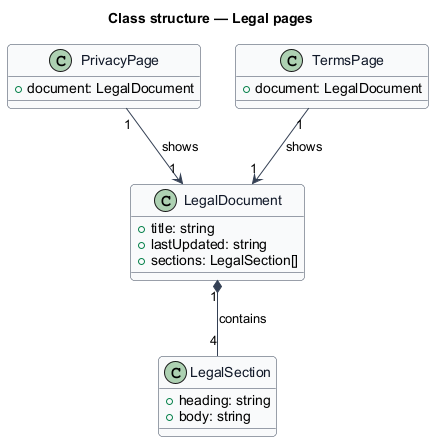

The diagram above was rendered by PlantUML. Its source (embedded in the PNG):
@startuml
' --- shared skin header ---
skinparam backgroundColor #FFFFFF
skinparam shadowing false
skinparam roundcorner 8
skinparam defaultFontName Arial
skinparam ArrowColor #344054
skinparam class {
  BorderColor #344054
  FontColor #101828
  BackgroundColor #F9FAFB
}
' --------------------------
title Class structure — Legal pages

class PrivacyPage {
  +document: LegalDocument
}

class TermsPage {
  +document: LegalDocument
}

class LegalDocument {
  +title: string
  +lastUpdated: string
  +sections: LegalSection[]
}

class LegalSection {
  +heading: string
  +body: string
}

PrivacyPage "1" --> "1" LegalDocument : shows
TermsPage "1" --> "1" LegalDocument : shows
LegalDocument "1" *-- "4" LegalSection : contains
@enduml